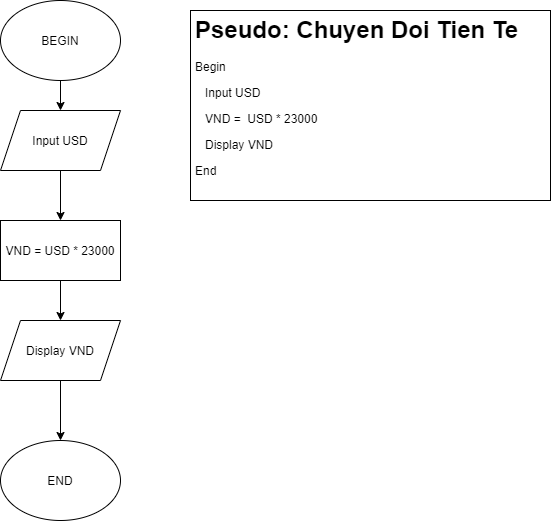

The diagram above was exported from draw.io. Its source (the exported page's mxGraphModel, read from the mxfile embedded in the PNG):
<mxGraphModel dx="868" dy="401" grid="1" gridSize="10" guides="1" tooltips="1" connect="1" arrows="1" fold="1" page="1" pageScale="1" pageWidth="850" pageHeight="1100" math="0" shadow="0">
  <root>
    <mxCell id="0" />
    <mxCell id="1" parent="0" />
    <mxCell id="XPenAUk72dFxjpG2AD5B-1" value="BEGIN" style="ellipse;whiteSpace=wrap;html=1;" vertex="1" parent="1">
      <mxGeometry x="310" y="60" width="120" height="80" as="geometry" />
    </mxCell>
    <mxCell id="XPenAUk72dFxjpG2AD5B-5" value="END" style="ellipse;whiteSpace=wrap;html=1;" vertex="1" parent="1">
      <mxGeometry x="310" y="500" width="120" height="80" as="geometry" />
    </mxCell>
    <mxCell id="XPenAUk72dFxjpG2AD5B-9" value="" style="endArrow=classic;html=1;exitX=0.5;exitY=1;exitDx=0;exitDy=0;entryX=0.5;entryY=0;entryDx=0;entryDy=0;" edge="1" parent="1" source="XPenAUk72dFxjpG2AD5B-1">
      <mxGeometry width="50" height="50" relative="1" as="geometry">
        <mxPoint x="400" y="280" as="sourcePoint" />
        <mxPoint x="370" y="170" as="targetPoint" />
      </mxGeometry>
    </mxCell>
    <mxCell id="XPenAUk72dFxjpG2AD5B-18" value="" style="endArrow=classic;html=1;exitX=0.5;exitY=1;exitDx=0;exitDy=0;entryX=0.5;entryY=0;entryDx=0;entryDy=0;" edge="1" parent="1" source="XPenAUk72dFxjpG2AD5B-21" target="XPenAUk72dFxjpG2AD5B-5">
      <mxGeometry width="50" height="50" relative="1" as="geometry">
        <mxPoint x="370" y="450" as="sourcePoint" />
        <mxPoint x="380" y="400" as="targetPoint" />
      </mxGeometry>
    </mxCell>
    <mxCell id="XPenAUk72dFxjpG2AD5B-19" value="Input USD" style="shape=parallelogram;perimeter=parallelogramPerimeter;whiteSpace=wrap;html=1;fixedSize=1;" vertex="1" parent="1">
      <mxGeometry x="310" y="170" width="120" height="60" as="geometry" />
    </mxCell>
    <mxCell id="XPenAUk72dFxjpG2AD5B-20" value="VND = USD * 23000" style="rounded=0;whiteSpace=wrap;html=1;" vertex="1" parent="1">
      <mxGeometry x="310" y="280" width="120" height="60" as="geometry" />
    </mxCell>
    <mxCell id="XPenAUk72dFxjpG2AD5B-21" value="Display VND" style="shape=parallelogram;perimeter=parallelogramPerimeter;whiteSpace=wrap;html=1;fixedSize=1;" vertex="1" parent="1">
      <mxGeometry x="310" y="380" width="120" height="60" as="geometry" />
    </mxCell>
    <mxCell id="XPenAUk72dFxjpG2AD5B-24" value="" style="endArrow=classic;html=1;exitX=0.5;exitY=1;exitDx=0;exitDy=0;entryX=0.5;entryY=0;entryDx=0;entryDy=0;" edge="1" parent="1" source="XPenAUk72dFxjpG2AD5B-19" target="XPenAUk72dFxjpG2AD5B-20">
      <mxGeometry width="50" height="50" relative="1" as="geometry">
        <mxPoint x="380" y="150" as="sourcePoint" />
        <mxPoint x="380" y="180" as="targetPoint" />
      </mxGeometry>
    </mxCell>
    <mxCell id="XPenAUk72dFxjpG2AD5B-25" value="" style="endArrow=classic;html=1;exitX=0.5;exitY=1;exitDx=0;exitDy=0;entryX=0.5;entryY=0;entryDx=0;entryDy=0;" edge="1" parent="1" source="XPenAUk72dFxjpG2AD5B-20" target="XPenAUk72dFxjpG2AD5B-21">
      <mxGeometry width="50" height="50" relative="1" as="geometry">
        <mxPoint x="380" y="240" as="sourcePoint" />
        <mxPoint x="380" y="290" as="targetPoint" />
      </mxGeometry>
    </mxCell>
    <mxCell id="XPenAUk72dFxjpG2AD5B-28" value="&lt;h1&gt;Pseudo: Chuyen Doi Tien Te&lt;/h1&gt;&lt;p&gt;Begin&lt;/p&gt;&lt;p&gt;&amp;nbsp; &amp;nbsp;Input USD&lt;/p&gt;&lt;p&gt;&amp;nbsp; &amp;nbsp;VND =&amp;nbsp; USD * 23000&lt;/p&gt;&lt;p&gt;&amp;nbsp; &amp;nbsp;Display VND&lt;/p&gt;&lt;p&gt;End&lt;/p&gt;&lt;p&gt;&lt;br&gt;&lt;/p&gt;" style="text;html=1;fillColor=none;spacing=5;spacingTop=-20;whiteSpace=wrap;overflow=hidden;rounded=0;strokeColor=#000000;" vertex="1" parent="1">
      <mxGeometry x="500" y="70" width="360" height="190" as="geometry" />
    </mxCell>
  </root>
</mxGraphModel>